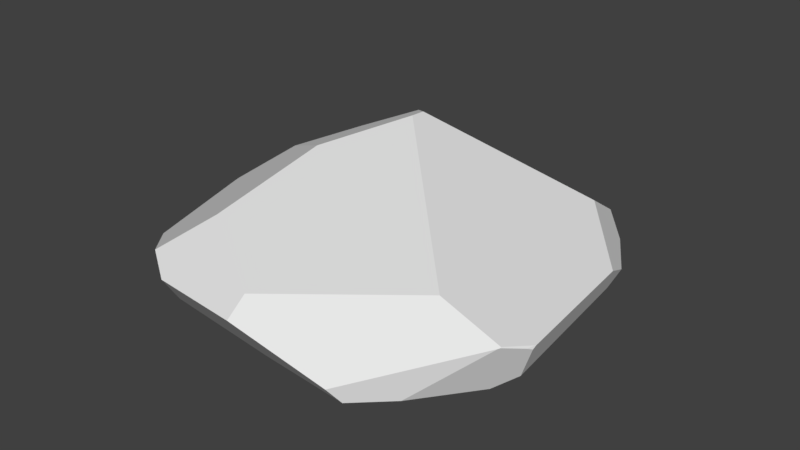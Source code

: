 # Source: S_Rock_05.blend  (saved by Blender 2.80.75; exported with 4.5.12 LTS)
import bpy
from mathutils import Matrix  # noqa: F401  (used for matrix-valued properties, if any)

bpy.ops.wm.read_factory_settings(use_empty=True)
scene = bpy.context.scene
scene.name = 'Scene'

# ---- collections
col_collection_1 = bpy.data.collections.new('Collection 1'); scene.collection.children.link(col_collection_1)

# ---- world
world_world = bpy.data.worlds.new('World'); scene.world = world_world
world_world.color = (0.05088, 0.05088, 0.05088)
world_world.use_sun_shadow = False
world_world.sun_shadow_jitter_overblur = 0.0
world_world.cycles.sampling_method = 'MANUAL'

# ---- meshes
me_cube_001 = bpy.data.meshes.new('Cube.001')
me_cube_001.from_pydata([(11.52, -3.923, 0.2184), (-4.131, 6.949, 4.564), (-4.123, 6.923, 4.579), (-1.934, 3.646, 5.774), (-1.955, 4.624, 5.705), (-4.14, 6.928, 4.571), (-4.354, -1.422, 4.985), (6.981, 0.4919, -3.489), (7.762, 10.19, -1.546), (8.829, 6.709, -2.163), (11.4, -4.391, 0.2196), (9.878, -5.001, -2.356), (-8.725, -0.3666, -4.585), (-9.4, 0.8091, -4.394), (-7.766, -6.306, -3.53), (-0.1373, -9.78, -2.357), (-8.407, -8.203, -2.415), (-7.033, -9.422, -1.875), (-1.492, 14.15, -0.6217), (-5.53, 11.96, -1.983), (-3.196, 13.38, -1.568), (6.819, 8.934, 1.333), (6.268, 11.96, -0.5527), (7.861, 10.42, -1.348), (11.54, -3.852, 0.2021), (9.811, 5.719, -1.725), (10.81, -3.872, -1.809), (11.52, -4.088, 0.07454), (9.916, 6.941, -1.073), (10.53, 4.801, -0.03154), (7.701, -8.892, -1.886), (5.94, -10.92, -1.691), (-4.656, -8.399, 3.452), (-5.299, -11.71, 0.9174), (-7.119, -10.56, 1.495), (10.8, -5.63, 0.6879), (7.484, -5.888, 2.228), (10.8, -5.682, 0.6485), (5.498, -11.54, -0.8125), (10.73, -5.77, 0.6198), (0.3323, -12.5, 1.182), (0.307, -11.3, 2.064), (-4.179, 11.25, 1.752), (-7.221, 5.372, 3.266), (-9.817, 2.273, 2.277), (-11.34, 3.561, -2.005), (-5.928, 11.65, -1.873), (-4.135, 11.41, 1.638), (-12.46, 0.02792, 0.1917), (-11.28, 1.322, -3.007), (-10.48, -7.139, -1.038), (-10.89, -7.128, -0.2083), (-11.42, 1.559, -2.817), (-12.48, -0.2743, 0.1175)], [], [(38, 39, 36), (38, 30, 39), (23, 22, 21), (26, 25, 29), (50, 53, 49), (32, 34, 33), (2, 5, 43), (2, 1, 5), (46, 45, 43), (26, 11, 7), (27, 0, 10), (14, 17, 16), (19, 20, 7), (20, 18, 22), (39, 11, 10), (28, 9, 8), (30, 31, 15), (36, 3, 6), (43, 1, 42), (40, 15, 38), (24, 36, 0), (35, 10, 0), (19, 46, 47), (21, 18, 42), (48, 52, 53), (6, 44, 53), (16, 17, 34), (49, 13, 12), (45, 46, 13), (39, 37, 35), (35, 36, 39), (36, 41, 38), (41, 40, 38), (38, 31, 30), (21, 29, 28), (28, 23, 21), (25, 28, 29), (29, 24, 26), (24, 27, 26), (51, 53, 50), (53, 52, 49), (40, 41, 33), (41, 32, 33), (43, 44, 6), (6, 3, 43), (3, 4, 2), (43, 3, 2), (45, 48, 44), (44, 43, 45), (43, 42, 46), (42, 47, 46), (9, 25, 7), (25, 26, 7), (27, 24, 0), (14, 15, 17), (8, 9, 20), (9, 7, 20), (7, 12, 19), (12, 13, 19), (22, 23, 8), (8, 20, 22), (37, 39, 10), (39, 30, 11), (11, 26, 10), (26, 27, 10), (8, 23, 28), (28, 25, 9), (15, 14, 12), (12, 7, 15), (7, 11, 30), (15, 7, 30), (32, 41, 6), (41, 36, 6), (43, 5, 1), (40, 33, 15), (33, 17, 15), (15, 31, 38), (24, 29, 36), (29, 21, 3), (21, 4, 3), (3, 36, 29), (36, 35, 0), (35, 37, 10), (47, 18, 20), (20, 19, 47), (21, 22, 18), (18, 47, 42), (42, 1, 21), (1, 2, 4), (21, 1, 4), (48, 45, 52), (44, 48, 53), (53, 51, 6), (51, 34, 32), (6, 51, 32), (17, 33, 34), (34, 51, 50), (50, 16, 34), (12, 14, 50), (14, 16, 50), (50, 49, 12), (19, 13, 46), (13, 49, 52), (45, 13, 52)])
_uv = me_cube_001.uv_layers.new(name='UVMap')
_uv.uv.foreach_set('vector', [0.1858, 0.9858, 0.1196, 0.8494, 0.1891, 0.8458, 0.1858, 0.9858, 0.1216, 0.9366, 0.1196, 0.8494, 0.0, 0.5453, 0.02339, 0.5115, 0.07713, 0.5569, 0.0554, 0.8295, 0.002946, 0.6386, 0.03663, 0.6428, 0.3467, 0.6723, 0.3278, 0.5507, 0.4136, 0.5395, 0.7468, 0.07236, 0.6681, 0.03406, 0.6992, 0.01369, 0.7962, 0.3896, 0.7957, 0.3897, 0.7119, 0.3606, 0.7962, 0.3896, 0.7959, 0.3902, 0.7957, 0.3897, 0.6929, 0.5165, 0.5609, 0.3433, 0.7119, 0.3606, 0.5537, 0.3532, 0.5331, 0.3814, 0.4398, 0.2782, 0.08834, 0.8182, 0.09024, 0.8139, 0.09473, 0.8235, 0.1136, 0.4553, 0.1492, 0.5115, 0.1099, 0.4916, 0.1082, 0.06113, 0.1603, 0.02421, 0.4398, 0.2782, 0.1603, 0.02421, 0.2022, 0.0, 0.3946, 0.02725, 0.1196, 0.8494, 0.06186, 0.858, 0.09473, 0.8235, 0.4969, 0.1259, 0.4672, 0.138, 0.4321, 0.06512, 0.4973, 0.4659, 0.4635, 0.5115, 0.3122, 0.5049, 1.0, 0.1394, 0.8515, 0.3169, 0.782, 0.2123, 0.7119, 0.3606, 0.7959, 0.3902, 0.7705, 0.4931, 0.3523, 0.9297, 0.4398, 0.8746, 0.437, 0.9959, 0.08917, 0.8125, 0.1891, 0.8458, 0.09024, 0.8139, 0.1194, 0.8459, 0.09473, 0.8235, 0.09024, 0.8139, 0.7008, 0.524, 0.6929, 0.5165, 0.7705, 0.4971, 1.0, 0.4544, 0.8069, 0.5667, 0.7705, 0.4931, 0.3272, 0.5473, 0.4089, 0.5346, 0.3278, 0.5507, 0.782, 0.2123, 0.6396, 0.2981, 0.5537, 0.2524, 0.3896, 0.7167, 0.3826, 0.7574, 0.3002, 0.7815, 0.4136, 0.5395, 0.457, 0.5733, 0.4624, 0.5996, 0.0, 0.2506, 0.1003, 0.06821, 0.04564, 0.3141, 0.1196, 0.8494, 0.1189, 0.8473, 0.1194, 0.8459, 0.1194, 0.8459, 0.1891, 0.8458, 0.1196, 0.8494, 0.1891, 0.8458, 0.3002, 0.9693, 0.1858, 0.9858, 0.3002, 0.9693, 0.2898, 1.0, 0.1858, 0.9858, 0.1858, 0.9858, 0.1585, 0.9792, 0.1216, 0.9366, 0.07713, 0.5569, 0.03663, 0.6428, 0.007072, 0.609, 0.007072, 0.609, 0.0, 0.5453, 0.07713, 0.5569, 0.002946, 0.6386, 0.007072, 0.609, 0.03663, 0.6428, 0.03663, 0.6428, 0.08917, 0.8125, 0.0554, 0.8295, 0.08917, 0.8125, 0.08834, 0.8182, 0.0554, 0.8295, 0.3247, 0.668, 0.3278, 0.5507, 0.3467, 0.6723, 0.3278, 0.5507, 0.4089, 0.5346, 0.4136, 0.5395, 0.8227, 0.0, 0.834, 0.02129, 0.6992, 0.01369, 0.834, 0.02129, 0.7468, 0.07236, 0.6992, 0.01369, 0.7119, 0.3606, 0.6396, 0.2981, 0.782, 0.2123, 0.782, 0.2123, 0.8515, 0.3169, 0.7119, 0.3606, 0.8515, 0.3169, 0.8519, 0.3378, 0.7962, 0.3896, 0.7119, 0.3606, 0.8515, 0.3169, 0.7962, 0.3896, 0.5609, 0.3433, 0.5555, 0.2584, 0.6396, 0.2981, 0.6396, 0.2981, 0.7119, 0.3606, 0.5609, 0.3433, 0.7119, 0.3606, 0.7705, 0.4931, 0.6929, 0.5165, 0.7705, 0.4931, 0.7705, 0.4971, 0.6929, 0.5165, 0.4672, 0.138, 0.496, 0.1545, 0.4398, 0.2782, 0.496, 0.1545, 0.5537, 0.3532, 0.4398, 0.2782, 0.08834, 0.8182, 0.08917, 0.8125, 0.09024, 0.8139, 0.1136, 0.4553, 0.3122, 0.5049, 0.1492, 0.5115, 0.4321, 0.06512, 0.4672, 0.138, 0.1603, 0.02421, 0.4672, 0.138, 0.4398, 0.2782, 0.1603, 0.02421, 0.4398, 0.2782, 0.06505, 0.3379, 0.1082, 0.06113, 0.06505, 0.3379, 0.04564, 0.3141, 0.1082, 0.06113, 0.3946, 0.02725, 0.4345, 0.0591, 0.4321, 0.06512, 0.4321, 0.06512, 0.1603, 0.02421, 0.3946, 0.02725, 0.1189, 0.8473, 0.1196, 0.8494, 0.09473, 0.8235, 0.1196, 0.8494, 0.1216, 0.9366, 0.06186, 0.858, 0.06186, 0.858, 0.0554, 0.8295, 0.09473, 0.8235, 0.0554, 0.8295, 0.08834, 0.8182, 0.09473, 0.8235, 0.4321, 0.06512, 0.4345, 0.0591, 0.4969, 0.1259, 0.4969, 0.1259, 0.496, 0.1545, 0.4672, 0.138, 0.3122, 0.5049, 0.1136, 0.4553, 0.06505, 0.3379, 0.06505, 0.3379, 0.4398, 0.2782, 0.3122, 0.5049, 0.4398, 0.2782, 0.5331, 0.3814, 0.4973, 0.4659, 0.3122, 0.5049, 0.4398, 0.2782, 0.4973, 0.4659, 0.7468, 0.07236, 0.834, 0.02129, 0.782, 0.2123, 0.834, 0.02129, 1.0, 0.1394, 0.782, 0.2123, 0.7119, 0.3606, 0.7957, 0.3897, 0.7959, 0.3902, 0.3523, 0.9297, 0.3224, 0.8253, 0.4398, 0.8746, 0.3224, 0.8253, 0.3826, 0.7574, 0.4398, 0.8746, 0.4398, 0.8746, 0.4624, 0.9922, 0.437, 0.9959, 0.08917, 0.8125, 0.03663, 0.6428, 0.1891, 0.8458, 0.03663, 0.6428, 0.07713, 0.5569, 0.3002, 0.6461, 0.07713, 0.5569, 0.2924, 0.6271, 0.3002, 0.6461, 0.3002, 0.6461, 0.1891, 0.8458, 0.03663, 0.6428, 0.1891, 0.8458, 0.1194, 0.8459, 0.09024, 0.8139, 0.1194, 0.8459, 0.1189, 0.8473, 0.09473, 0.8235, 0.7705, 0.4971, 0.8069, 0.5667, 0.7582, 0.5535, 0.7582, 0.5535, 0.7008, 0.524, 0.7705, 0.4971, 1.0, 0.4544, 0.972, 0.526, 0.8069, 0.5667, 0.8069, 0.5667, 0.7705, 0.4971, 0.7705, 0.4931, 0.7705, 0.4931, 0.7959, 0.3902, 1.0, 0.4544, 0.7959, 0.3902, 0.7962, 0.3896, 0.8519, 0.3378, 1.0, 0.4544, 0.7959, 0.3902, 0.8519, 0.3378, 0.3272, 0.5473, 0.3969, 0.5115, 0.4089, 0.5346, 0.6396, 0.2981, 0.5555, 0.2584, 0.5537, 0.2524, 0.5537, 0.2524, 0.5731, 0.111, 0.782, 0.2123, 0.5731, 0.111, 0.6681, 0.03406, 0.7468, 0.07236, 0.782, 0.2123, 0.5731, 0.111, 0.7468, 0.07236, 0.3826, 0.7574, 0.3224, 0.8253, 0.3002, 0.7815, 0.3002, 0.7815, 0.3247, 0.668, 0.3467, 0.6723, 0.3467, 0.6723, 0.3896, 0.7167, 0.3002, 0.7815, 0.4624, 0.5996, 0.4258, 0.6984, 0.3467, 0.6723, 0.4258, 0.6984, 0.3896, 0.7167, 0.3467, 0.6723, 0.3467, 0.6723, 0.4136, 0.5395, 0.4624, 0.5996, 0.1082, 0.06113, 0.04564, 0.3141, 0.1003, 0.06821, 0.04564, 0.3141, 0.005082, 0.3017, 0.001665, 0.2963, 0.0, 0.2506, 0.04564, 0.3141, 0.001665, 0.2963])
me_cube_001.use_remesh_preserve_volume = False
me_cube_001.use_remesh_preserve_attributes = False
me_cube_001.use_mirror_vertex_groups = False
me_cube_001.update()
me_cube_001.normals_split_custom_set([tuple(v) for v in zip(*[iter([0.3893, -0.539, 0.7469, 0.3893, -0.539, 0.7469, 0.3893, -0.539, 0.7469, 0.7481, -0.658, -0.08556, 0.7481, -0.658, -0.08556, 0.7481, -0.658, -0.08556, 0.7102, 0.4612, 0.5319, 0.7102, 0.4612, 0.5319, 0.7102, 0.4612, 0.5319, 0.9351, 0.1008, -0.3398, 0.9351, 0.1008, -0.3398, 0.9351, 0.1008, -0.3398, -0.8825, -0.1839, -0.4328, -0.8825, -0.1839, -0.4328, -0.8825, -0.1839, -0.4328, -0.1201, -0.5883, 0.7996, -0.1201, -0.5883, 0.7996, -0.1201, -0.5883, 0.7996, -0.4131, 0.05567, 0.909, -0.4131, 0.05567, 0.909, -0.4131, 0.05567, 0.909, -0.2992, 0.4179, 0.8578, -0.2992, 0.4179, 0.8578, -0.2992, 0.4179, 0.8578, -0.7573, 0.5001, 0.42, -0.7573, 0.5001, 0.42, -0.7573, 0.5001, 0.42, 0.4528, 0.05516, -0.8899, 0.4528, 0.05516, -0.8899, 0.4528, 0.05516, -0.8899, 0.9296, -0.2363, 0.2829, 0.9296, -0.2363, 0.2829, 0.9296, -0.2363, 0.2829, -0.08596, -0.4831, -0.8714, -0.08596, -0.4831, -0.8714, -0.08596, -0.4831, -0.8714, 0.05786, 0.1917, -0.9797, 0.05786, 0.1917, -0.9797, 0.05786, 0.1917, -0.9797, 0.1731, 0.5887, -0.7896, 0.1731, 0.5887, -0.7896, 0.1731, 0.5887, -0.7896, 0.7968, -0.4887, -0.3555, 0.7968, -0.4887, -0.3555, 0.7968, -0.4887, -0.3555, 0.6362, 0.32, -0.702, 0.6362, 0.32, -0.702, 0.6362, 0.32, -0.702, 0.07748, -0.1621, -0.9837, 0.07748, -0.1621, -0.9837, 0.07748, -0.1621, -0.9837, 0.1425, -0.2183, 0.9654, 0.1425, -0.2183, 0.9654, 0.1425, -0.2183, 0.9654, -0.5328, 0.4589, 0.711, -0.5328, 0.4589, 0.711, -0.5328, 0.4589, 0.711, -0.08322, -0.7952, -0.6006, -0.08322, -0.7952, -0.6006, -0.08322, -0.7952, -0.6006, 0.4156, 0.07341, 0.9066, 0.4156, 0.07341, 0.9066, 0.4156, 0.07341, 0.9066, 0.8419, -0.2247, 0.4906, 0.8419, -0.2247, 0.4906, 0.8419, -0.2247, 0.4906, -0.5324, 0.782, 0.324, -0.5324, 0.782, 0.324, -0.5324, 0.782, 0.324, 0.1457, 0.5425, 0.8273, 0.1457, 0.5425, 0.8273, 0.1457, 0.5425, 0.8273, -0.9563, 0.1432, -0.255, -0.9563, 0.1432, -0.255, -0.9563, 0.1432, -0.255, -0.5237, -0.1611, 0.8365, -0.5237, -0.1611, 0.8365, -0.5237, -0.1611, 0.8365, -0.576, -0.7702, -0.274, -0.576, -0.7702, -0.274, -0.576, -0.7702, -0.274, -0.6174, -0.233, -0.7513, -0.6174, -0.233, -0.7513, -0.6174, -0.233, -0.7513, -0.4945, 0.3441, -0.7981, -0.4945, 0.3441, -0.7981, -0.4945, 0.3441, -0.7981, 0.3893, -0.539, 0.7469, 0.3893, -0.539, 0.7469, 0.3893, -0.539, 0.7469, 0.3893, -0.539, 0.7469, 0.3893, -0.539, 0.7469, 0.3893, -0.539, 0.7469, 0.3893, -0.539, 0.7469, 0.3893, -0.539, 0.7469, 0.3893, -0.539, 0.7469, 0.3893, -0.539, 0.7469, 0.3893, -0.539, 0.7469, 0.3893, -0.539, 0.7469, 0.7481, -0.658, -0.08556, 0.7481, -0.658, -0.08556, 0.7481, -0.658, -0.08556, 0.7102, 0.4612, 0.5319, 0.7102, 0.4612, 0.5319, 0.7102, 0.4612, 0.5319, 0.7102, 0.4612, 0.5319, 0.7102, 0.4612, 0.5319, 0.7102, 0.4612, 0.5319, 0.9351, 0.1008, -0.3398, 0.9351, 0.1008, -0.3398, 0.9351, 0.1008, -0.3398, 0.9351, 0.1008, -0.3398, 0.9351, 0.1008, -0.3398, 0.9351, 0.1008, -0.3398, 0.9351, 0.1008, -0.3398, 0.9351, 0.1008, -0.3398, 0.9351, 0.1008, -0.3398, -0.8825, -0.1839, -0.4328, -0.8825, -0.1839, -0.4328, -0.8825, -0.1839, -0.4328, -0.8825, -0.1839, -0.4328, -0.8825, -0.1839, -0.4328, -0.8825, -0.1839, -0.4328, -0.1201, -0.5883, 0.7996, -0.1201, -0.5883, 0.7996, -0.1201, -0.5883, 0.7996, -0.1201, -0.5883, 0.7996, -0.1201, -0.5883, 0.7996, -0.1201, -0.5883, 0.7996, -0.4131, 0.05568, 0.909, -0.4131, 0.05568, 0.909, -0.4131, 0.05568, 0.909, -0.4131, 0.05568, 0.909, -0.4131, 0.05568, 0.909, -0.4131, 0.05568, 0.909, -0.4131, 0.05568, 0.909, -0.4131, 0.05568, 0.909, -0.4131, 0.05568, 0.909, -0.4131, 0.05568, 0.909, -0.4131, 0.05568, 0.909, -0.4131, 0.05568, 0.909, -0.7573, 0.5001, 0.42, -0.7573, 0.5001, 0.42, -0.7573, 0.5001, 0.42, -0.7572, 0.5001, 0.42, -0.7572, 0.5001, 0.42, -0.7572, 0.5001, 0.42, -0.7573, 0.5001, 0.42, -0.7573, 0.5001, 0.42, -0.7573, 0.5001, 0.42, -0.7572, 0.5001, 0.4201, -0.7572, 0.5001, 0.4201, -0.7572, 0.5001, 0.4201, 0.4528, 0.05516, -0.8899, 0.4528, 0.05516, -0.8899, 0.4528, 0.05516, -0.8899, 0.4528, 0.05516, -0.8899, 0.4528, 0.05516, -0.8899, 0.4528, 0.05516, -0.8899, 0.9295, -0.2364, 0.283, 0.9295, -0.2364, 0.283, 0.9295, -0.2364, 0.283, -0.08596, -0.4831, -0.8714, -0.08596, -0.4831, -0.8714, -0.08596, -0.4831, -0.8714, 0.05786, 0.1917, -0.9797, 0.05786, 0.1917, -0.9797, 0.05786, 0.1917, -0.9797, 0.05786, 0.1917, -0.9797, 0.05786, 0.1917, -0.9797, 0.05786, 0.1917, -0.9797, 0.05786, 0.1917, -0.9797, 0.05786, 0.1917, -0.9797, 0.05786, 0.1917, -0.9797, 0.05786, 0.1917, -0.9797, 0.05786, 0.1917, -0.9797, 0.05786, 0.1917, -0.9797, 0.1731, 0.5887, -0.7896, 0.1731, 0.5887, -0.7896, 0.1731, 0.5887, -0.7896, 0.1731, 0.5887, -0.7896, 0.1731, 0.5887, -0.7896, 0.1731, 0.5887, -0.7896, 0.7968, -0.4887, -0.3555, 0.7968, -0.4887, -0.3555, 0.7968, -0.4887, -0.3555, 0.7968, -0.4887, -0.3555, 0.7968, -0.4887, -0.3555, 0.7968, -0.4887, -0.3555, 0.7968, -0.4887, -0.3555, 0.7968, -0.4887, -0.3555, 0.7968, -0.4887, -0.3555, 0.7968, -0.4887, -0.3555, 0.7968, -0.4887, -0.3555, 0.7968, -0.4887, -0.3555, 0.6362, 0.32, -0.702, 0.6362, 0.32, -0.702, 0.6362, 0.32, -0.702, 0.6362, 0.32, -0.702, 0.6362, 0.32, -0.702, 0.6362, 0.32, -0.702, 0.07748, -0.1621, -0.9837, 0.07748, -0.1621, -0.9837, 0.07748, -0.1621, -0.9837, 0.07748, -0.1621, -0.9837, 0.07748, -0.1621, -0.9837, 0.07748, -0.1621, -0.9837, 0.07748, -0.1621, -0.9837, 0.07748, -0.1621, -0.9837, 0.07748, -0.1621, -0.9837, 0.07748, -0.1621, -0.9837, 0.07748, -0.1621, -0.9837, 0.07748, -0.1621, -0.9837, 0.1425, -0.2183, 0.9654, 0.1425, -0.2183, 0.9654, 0.1425, -0.2183, 0.9654, 0.1425, -0.2183, 0.9654, 0.1425, -0.2183, 0.9654, 0.1425, -0.2183, 0.9654, -0.5328, 0.4589, 0.711, -0.5328, 0.4589, 0.711, -0.5328, 0.4589, 0.711, -0.08322, -0.7952, -0.6006, -0.08322, -0.7952, -0.6006, -0.08322, -0.7952, -0.6006, -0.08322, -0.7952, -0.6006, -0.08322, -0.7952, -0.6006, -0.08322, -0.7952, -0.6006, -0.08322, -0.7952, -0.6006, -0.08322, -0.7952, -0.6006, -0.08322, -0.7952, -0.6006, 0.4156, 0.07338, 0.9066, 0.4156, 0.07338, 0.9066, 0.4156, 0.07338, 0.9066, 0.4156, 0.07338, 0.9066, 0.4156, 0.07338, 0.9066, 0.4156, 0.07338, 0.9066, 0.4156, 0.07338, 0.9066, 0.4156, 0.07338, 0.9066, 0.4156, 0.07338, 0.9066, 0.4156, 0.07338, 0.9066, 0.4156, 0.07338, 0.9066, 0.4156, 0.07338, 0.9066, 0.4156, 0.07338, 0.9066, 0.4156, 0.07338, 0.9066, 0.4156, 0.07338, 0.9066, 0.8419, -0.2247, 0.4906, 0.8419, -0.2247, 0.4906, 0.8419, -0.2247, 0.4906, -0.5324, 0.782, 0.324, -0.5324, 0.782, 0.324, -0.5324, 0.782, 0.324, -0.5324, 0.782, 0.324, -0.5324, 0.782, 0.324, -0.5324, 0.782, 0.324, 0.1457, 0.5425, 0.8273, 0.1457, 0.5425, 0.8273, 0.1457, 0.5425, 0.8273, 0.1457, 0.5425, 0.8273, 0.1457, 0.5425, 0.8273, 0.1457, 0.5425, 0.8273, 0.1457, 0.5425, 0.8273, 0.1457, 0.5425, 0.8273, 0.1457, 0.5425, 0.8273, 0.1457, 0.5425, 0.8273, 0.1457, 0.5425, 0.8273, 0.1457, 0.5425, 0.8273, 0.1457, 0.5425, 0.8273, 0.1457, 0.5425, 0.8273, 0.1457, 0.5425, 0.8273, -0.9563, 0.1432, -0.255, -0.9563, 0.1432, -0.255, -0.9563, 0.1432, -0.255, -0.5237, -0.1611, 0.8365, -0.5237, -0.1611, 0.8365, -0.5237, -0.1611, 0.8365, -0.5237, -0.1611, 0.8365, -0.5237, -0.1611, 0.8365, -0.5237, -0.1611, 0.8365, -0.5237, -0.1611, 0.8365, -0.5237, -0.1611, 0.8365, -0.5237, -0.1611, 0.8365, -0.5237, -0.1611, 0.8365, -0.5237, -0.1611, 0.8365, -0.5237, -0.1611, 0.8365, -0.576, -0.7702, -0.274, -0.576, -0.7702, -0.274, -0.576, -0.7702, -0.274, -0.576, -0.7702, -0.274, -0.576, -0.7702, -0.274, -0.576, -0.7702, -0.274, -0.576, -0.7702, -0.274, -0.576, -0.7702, -0.274, -0.576, -0.7702, -0.274, -0.6174, -0.233, -0.7513, -0.6174, -0.233, -0.7513, -0.6174, -0.233, -0.7513, -0.6174, -0.233, -0.7513, -0.6174, -0.233, -0.7513, -0.6174, -0.233, -0.7513, -0.6174, -0.233, -0.7513, -0.6174, -0.233, -0.7513, -0.6174, -0.233, -0.7513, -0.4945, 0.3441, -0.7981, -0.4945, 0.3441, -0.7981, -0.4945, 0.3441, -0.7981, -0.4945, 0.3441, -0.7981, -0.4945, 0.3441, -0.7981, -0.4945, 0.3441, -0.7981, -0.4945, 0.3441, -0.7981, -0.4945, 0.3441, -0.7981, -0.4945, 0.3441, -0.7981])] * 3)])

# ---- objects
ob_cube = bpy.data.objects.new('Cube', me_cube_001)

# ---- transforms, parenting, visibility, modifiers, constraints
ob_cube.location = (-0.4447, -0.7521, 0.3044)
ob_cube.lineart.crease_threshold = 0.0

# ---- collection membership
col_collection_1.objects.link(ob_cube)

# ---- scene / render settings (as saved in the file)
scene.frame_start = 1; scene.frame_end = 250; scene.frame_set(1)
scene.render.engine = 'BLENDER_EEVEE_NEXT'
scene.render.resolution_percentage = 50
scene.render.dither_intensity = 0.0
scene.cycles.use_denoising = False
scene.cycles.samples = 128
scene.cycles.sampling_pattern = 'TABULATED_SOBOL'
scene.cycles.use_adaptive_sampling = False
scene.cycles.use_light_tree = False
scene.cycles.blur_glossy = 0.0
scene.cycles.sample_clamp_indirect = 0.0
scene.view_settings.view_transform = 'Standard'
bpy.context.view_layer.update()

# ---- added for rendering (the .blend has no active camera and no usable light): camera, sun
cam_auto = bpy.data.cameras.new('AutoCamera')
cam_auto.lens = 50.0
cam_auto.sensor_width = 36.0
cam_auto.clip_end = 1000.0
ob_auto_camera = bpy.data.objects.new('AutoCamera', cam_auto)
scene.collection.objects.link(ob_auto_camera)
ob_auto_camera.location = (33.6395, -41.3936, 28.5419)
ob_auto_camera.rotation_euler = (1.09748, -7.21219e-08, 0.694738)
scene.camera = ob_auto_camera
light_auto_sun = bpy.data.lights.new('AutoSun', 'SUN')
light_auto_sun.energy = 3.0
light_auto_sun.angle = 0.0523599
ob_auto_sun = bpy.data.objects.new('AutoSun', light_auto_sun)
scene.collection.objects.link(ob_auto_sun)
ob_auto_sun.rotation_euler = (0.872665, 0.174533, 0.523599)
bpy.context.view_layer.update()
